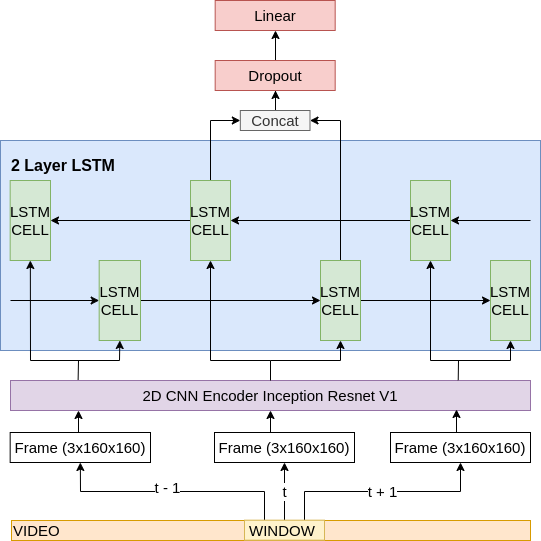

The diagram above was exported from draw.io. Its source (the exported page's mxGraphModel, read from the mxfile embedded in the PNG):
<mxGraphModel dx="988" dy="631" grid="1" gridSize="10" guides="1" tooltips="1" connect="1" arrows="1" fold="1" page="1" pageScale="1" pageWidth="850" pageHeight="1100" math="0" shadow="0">
  <root>
    <mxCell id="0" />
    <mxCell id="1" parent="0" />
    <mxCell id="_RKcm5ElNQOQAwjPBPU3-63" value="&lt;h1&gt;&lt;b style=&quot;font-size: 12px&quot;&gt;&lt;font style=&quot;font-size: 16px&quot;&gt;&lt;br&gt;&lt;/font&gt;&lt;/b&gt;&lt;/h1&gt;&lt;h1&gt;&lt;b style=&quot;font-size: 12px&quot;&gt;&lt;font style=&quot;font-size: 16px&quot;&gt;&amp;nbsp; 2 Layer LSTM&lt;/font&gt;&lt;/b&gt;&lt;br&gt;&lt;/h1&gt;&lt;div&gt;&lt;b style=&quot;font-size: 12px&quot;&gt;&lt;font style=&quot;font-size: 16px&quot;&gt;&lt;br&gt;&lt;/font&gt;&lt;/b&gt;&lt;/div&gt;&lt;div&gt;&lt;b style=&quot;font-size: 12px&quot;&gt;&lt;font style=&quot;font-size: 16px&quot;&gt;&lt;br&gt;&lt;/font&gt;&lt;/b&gt;&lt;/div&gt;&lt;div&gt;&lt;b style=&quot;font-size: 12px&quot;&gt;&lt;font style=&quot;font-size: 16px&quot;&gt;&lt;br&gt;&lt;/font&gt;&lt;/b&gt;&lt;/div&gt;&lt;div&gt;&lt;b style=&quot;font-size: 12px&quot;&gt;&lt;font style=&quot;font-size: 16px&quot;&gt;&lt;br&gt;&lt;/font&gt;&lt;/b&gt;&lt;/div&gt;&lt;div&gt;&lt;b style=&quot;font-size: 12px&quot;&gt;&lt;font style=&quot;font-size: 16px&quot;&gt;&lt;br&gt;&lt;/font&gt;&lt;/b&gt;&lt;/div&gt;&lt;div&gt;&lt;b style=&quot;font-size: 12px&quot;&gt;&lt;font style=&quot;font-size: 16px&quot;&gt;&lt;br&gt;&lt;/font&gt;&lt;/b&gt;&lt;/div&gt;&lt;div&gt;&lt;b style=&quot;font-size: 12px&quot;&gt;&lt;font style=&quot;font-size: 16px&quot;&gt;&lt;br&gt;&lt;/font&gt;&lt;/b&gt;&lt;/div&gt;&lt;div&gt;&lt;b style=&quot;font-size: 12px&quot;&gt;&lt;font style=&quot;font-size: 16px&quot;&gt;&lt;br&gt;&lt;/font&gt;&lt;/b&gt;&lt;/div&gt;&lt;div&gt;&lt;b style=&quot;font-size: 12px&quot;&gt;&lt;font style=&quot;font-size: 16px&quot;&gt;&lt;br&gt;&lt;/font&gt;&lt;/b&gt;&lt;/div&gt;&lt;div&gt;&lt;b style=&quot;font-size: 12px&quot;&gt;&lt;font style=&quot;font-size: 16px&quot;&gt;&lt;br&gt;&lt;/font&gt;&lt;/b&gt;&lt;/div&gt;&lt;div&gt;&lt;b style=&quot;font-size: 12px&quot;&gt;&lt;font style=&quot;font-size: 16px&quot;&gt;&lt;br&gt;&lt;/font&gt;&lt;/b&gt;&lt;/div&gt;" style="rounded=0;whiteSpace=wrap;html=1;fontSize=12;fillColor=#dae8fc;strokeColor=#6c8ebf;align=left;" parent="1" vertex="1">
      <mxGeometry x="150" y="680" width="540" height="210" as="geometry" />
    </mxCell>
    <mxCell id="wErY14mIC9FJ_7ddgnWq-17" value="" style="edgeStyle=orthogonalEdgeStyle;rounded=0;orthogonalLoop=1;jettySize=auto;html=1;exitX=0.13;exitY=0.01;exitDx=0;exitDy=0;entryX=0.5;entryY=1;entryDx=0;entryDy=0;endSize=6;verticalAlign=middle;fontSize=12;exitPerimeter=0;" parent="1" source="wErY14mIC9FJ_7ddgnWq-2" target="5XWZL8sE1FQSnF04Pm9t-5" edge="1">
      <mxGeometry relative="1" as="geometry">
        <mxPoint x="232.67" y="932" as="sourcePoint" />
        <mxPoint x="232.33666666666673" y="902.3333333333335" as="targetPoint" />
      </mxGeometry>
    </mxCell>
    <mxCell id="wErY14mIC9FJ_7ddgnWq-2" value="2D CNN Encoder Inception Resnet V1" style="rounded=0;whiteSpace=wrap;html=1;fillColor=#e1d5e7;strokeColor=#9673a6;imageAspect=1;fontSize=15;" parent="1" vertex="1">
      <mxGeometry x="160" y="920" width="520" height="30" as="geometry" />
    </mxCell>
    <mxCell id="5XWZL8sE1FQSnF04Pm9t-20" style="edgeStyle=orthogonalEdgeStyle;rounded=0;orthogonalLoop=1;jettySize=auto;html=1;exitX=0.5;exitY=0;exitDx=0;exitDy=0;entryX=0.13;entryY=1;entryDx=0;entryDy=0;entryPerimeter=0;" parent="1" source="wErY14mIC9FJ_7ddgnWq-3" target="wErY14mIC9FJ_7ddgnWq-2" edge="1">
      <mxGeometry relative="1" as="geometry" />
    </mxCell>
    <mxCell id="wErY14mIC9FJ_7ddgnWq-3" value="Frame (3x160x160)" style="rounded=0;whiteSpace=wrap;html=1;fontSize=15;" parent="1" vertex="1">
      <mxGeometry x="159.67" y="972" width="140.33" height="30" as="geometry" />
    </mxCell>
    <mxCell id="_RKcm5ElNQOQAwjPBPU3-4" value="" style="edgeStyle=orthogonalEdgeStyle;rounded=0;orthogonalLoop=1;jettySize=auto;html=1;exitX=0.5;exitY=0;exitDx=0;exitDy=0;entryX=0.5;entryY=1;entryDx=0;entryDy=0;endSize=6;verticalAlign=middle;fontSize=12;" parent="1" source="wErY14mIC9FJ_7ddgnWq-2" target="5XWZL8sE1FQSnF04Pm9t-9" edge="1">
      <mxGeometry relative="1" as="geometry">
        <mxPoint x="432.66999999999985" y="932" as="sourcePoint" />
        <mxPoint x="433" y="902" as="targetPoint" />
      </mxGeometry>
    </mxCell>
    <mxCell id="5XWZL8sE1FQSnF04Pm9t-19" style="edgeStyle=orthogonalEdgeStyle;rounded=0;orthogonalLoop=1;jettySize=auto;html=1;exitX=0.5;exitY=0;exitDx=0;exitDy=0;entryX=0.5;entryY=1;entryDx=0;entryDy=0;" parent="1" source="_RKcm5ElNQOQAwjPBPU3-7" target="wErY14mIC9FJ_7ddgnWq-2" edge="1">
      <mxGeometry relative="1" as="geometry" />
    </mxCell>
    <mxCell id="_RKcm5ElNQOQAwjPBPU3-7" value="Frame (3x160x160)" style="rounded=0;whiteSpace=wrap;html=1;fontSize=15;" parent="1" vertex="1">
      <mxGeometry x="364" y="972" width="140" height="30" as="geometry" />
    </mxCell>
    <mxCell id="_RKcm5ElNQOQAwjPBPU3-9" value="&lt;span style=&quot;font-size: 12px&quot;&gt;256x17x17&lt;/span&gt;" style="edgeStyle=orthogonalEdgeStyle;rounded=0;orthogonalLoop=1;jettySize=auto;html=1;exitX=0.5;exitY=0;exitDx=0;exitDy=0;entryX=0.5;entryY=1;entryDx=0;entryDy=0;" parent="1" edge="1">
      <mxGeometry relative="1" as="geometry">
        <mxPoint x="433" y="842" as="targetPoint" />
      </mxGeometry>
    </mxCell>
    <mxCell id="5XWZL8sE1FQSnF04Pm9t-18" style="edgeStyle=orthogonalEdgeStyle;rounded=0;orthogonalLoop=1;jettySize=auto;html=1;exitX=0.5;exitY=0;exitDx=0;exitDy=0;entryX=0.857;entryY=0.978;entryDx=0;entryDy=0;entryPerimeter=0;" parent="1" source="_RKcm5ElNQOQAwjPBPU3-14" target="wErY14mIC9FJ_7ddgnWq-2" edge="1">
      <mxGeometry relative="1" as="geometry" />
    </mxCell>
    <mxCell id="_RKcm5ElNQOQAwjPBPU3-14" value="Frame (3x160x160)" style="rounded=0;whiteSpace=wrap;html=1;fontSize=15;" parent="1" vertex="1">
      <mxGeometry x="540" y="972" width="140" height="30" as="geometry" />
    </mxCell>
    <mxCell id="_RKcm5ElNQOQAwjPBPU3-18" value="256x17x17" style="edgeStyle=orthogonalEdgeStyle;rounded=0;orthogonalLoop=1;jettySize=auto;html=1;exitX=0.5;exitY=0;exitDx=0;exitDy=0;entryX=0.5;entryY=1;entryDx=0;entryDy=0;endSize=6;verticalAlign=middle;fontSize=12;" parent="1" edge="1">
      <mxGeometry relative="1" as="geometry">
        <mxPoint x="709.6666666666667" y="580.3333333333335" as="targetPoint" />
      </mxGeometry>
    </mxCell>
    <mxCell id="_RKcm5ElNQOQAwjPBPU3-20" value="" style="edgeStyle=orthogonalEdgeStyle;rounded=0;orthogonalLoop=1;jettySize=auto;html=1;exitX=0.5;exitY=0;exitDx=0;exitDy=0;entryX=0.5;entryY=1;entryDx=0;entryDy=0;" parent="1" edge="1">
      <mxGeometry relative="1" as="geometry">
        <mxPoint x="709.6666666666667" y="640.3333333333335" as="targetPoint" />
      </mxGeometry>
    </mxCell>
    <mxCell id="_RKcm5ElNQOQAwjPBPU3-23" value="&lt;span style=&quot;font-size: 12px&quot;&gt;256x17x17&lt;/span&gt;" style="edgeStyle=orthogonalEdgeStyle;rounded=0;orthogonalLoop=1;jettySize=auto;html=1;exitX=0.5;exitY=0;exitDx=0;exitDy=0;entryX=0.5;entryY=1;entryDx=0;entryDy=0;" parent="1" edge="1">
      <mxGeometry relative="1" as="geometry">
        <mxPoint x="709.6666666666667" y="520.3333333333335" as="targetPoint" />
      </mxGeometry>
    </mxCell>
    <mxCell id="_RKcm5ElNQOQAwjPBPU3-54" value="VIDEO" style="rounded=0;whiteSpace=wrap;html=1;fontSize=15;align=left;fillColor=#ffe6cc;strokeColor=#d79b00;" parent="1" vertex="1">
      <mxGeometry x="161" y="1060" width="519" height="20" as="geometry" />
    </mxCell>
    <mxCell id="_RKcm5ElNQOQAwjPBPU3-59" style="edgeStyle=orthogonalEdgeStyle;rounded=0;orthogonalLoop=1;jettySize=auto;html=1;exitX=0.25;exitY=0;exitDx=0;exitDy=0;entryX=0.5;entryY=1;entryDx=0;entryDy=0;fontSize=12;" parent="1" source="_RKcm5ElNQOQAwjPBPU3-56" target="wErY14mIC9FJ_7ddgnWq-3" edge="1">
      <mxGeometry relative="1" as="geometry" />
    </mxCell>
    <mxCell id="_RKcm5ElNQOQAwjPBPU3-62" value="t - 1" style="text;html=1;align=center;verticalAlign=middle;resizable=0;points=[];labelBackgroundColor=#ffffff;fontSize=15;" parent="_RKcm5ElNQOQAwjPBPU3-59" vertex="1" connectable="0">
      <mxGeometry x="0.0428" y="-5" relative="1" as="geometry">
        <mxPoint as="offset" />
      </mxGeometry>
    </mxCell>
    <mxCell id="_RKcm5ElNQOQAwjPBPU3-60" value="t" style="edgeStyle=orthogonalEdgeStyle;rounded=0;orthogonalLoop=1;jettySize=auto;html=1;exitX=0.5;exitY=0;exitDx=0;exitDy=0;entryX=0.5;entryY=1;entryDx=0;entryDy=0;fontSize=15;" parent="1" source="_RKcm5ElNQOQAwjPBPU3-56" target="_RKcm5ElNQOQAwjPBPU3-7" edge="1">
      <mxGeometry relative="1" as="geometry" />
    </mxCell>
    <mxCell id="_RKcm5ElNQOQAwjPBPU3-61" value="t + 1" style="edgeStyle=orthogonalEdgeStyle;rounded=0;orthogonalLoop=1;jettySize=auto;html=1;exitX=0.75;exitY=0;exitDx=0;exitDy=0;entryX=0.5;entryY=1;entryDx=0;entryDy=0;fontSize=15;" parent="1" source="_RKcm5ElNQOQAwjPBPU3-56" target="_RKcm5ElNQOQAwjPBPU3-14" edge="1">
      <mxGeometry relative="1" as="geometry" />
    </mxCell>
    <mxCell id="_RKcm5ElNQOQAwjPBPU3-56" value="WINDOW&amp;nbsp;" style="rounded=0;whiteSpace=wrap;html=1;fontSize=15;fillColor=#fff2cc;strokeColor=#d6b656;" parent="1" vertex="1">
      <mxGeometry x="394" y="1059.67" width="80" height="20" as="geometry" />
    </mxCell>
    <mxCell id="5XWZL8sE1FQSnF04Pm9t-11" style="edgeStyle=orthogonalEdgeStyle;rounded=0;orthogonalLoop=1;jettySize=auto;html=1;exitX=1;exitY=0.5;exitDx=0;exitDy=0;entryX=0;entryY=0.5;entryDx=0;entryDy=0;" parent="1" source="5XWZL8sE1FQSnF04Pm9t-5" target="5XWZL8sE1FQSnF04Pm9t-9" edge="1">
      <mxGeometry relative="1" as="geometry" />
    </mxCell>
    <mxCell id="5XWZL8sE1FQSnF04Pm9t-5" value="&lt;font style=&quot;font-size: 15px;&quot;&gt;LSTM&lt;/font&gt;&lt;br style=&quot;font-size: 15px;&quot;&gt;&lt;font style=&quot;font-size: 15px;&quot;&gt;CELL&lt;/font&gt;" style="rounded=0;whiteSpace=wrap;html=1;fillColor=#d5e8d4;strokeColor=#82b366;fontSize=15;" parent="1" vertex="1">
      <mxGeometry x="248.67" y="800" width="41.33" height="80" as="geometry" />
    </mxCell>
    <mxCell id="5XWZL8sE1FQSnF04Pm9t-12" style="edgeStyle=orthogonalEdgeStyle;rounded=0;orthogonalLoop=1;jettySize=auto;html=1;exitX=1;exitY=0.5;exitDx=0;exitDy=0;entryX=0;entryY=0.5;entryDx=0;entryDy=0;" parent="1" source="5XWZL8sE1FQSnF04Pm9t-9" target="5XWZL8sE1FQSnF04Pm9t-10" edge="1">
      <mxGeometry relative="1" as="geometry" />
    </mxCell>
    <mxCell id="5XWZL8sE1FQSnF04Pm9t-10" value="&lt;font style=&quot;white-space: normal; font-size: 15px;&quot;&gt;LSTM&lt;/font&gt;&lt;br style=&quot;white-space: normal; font-size: 15px;&quot;&gt;&lt;font style=&quot;white-space: normal; font-size: 15px;&quot;&gt;CELL&lt;/font&gt;" style="rounded=0;whiteSpace=wrap;html=1;fillColor=#d5e8d4;strokeColor=#82b366;fontSize=15;" parent="1" vertex="1">
      <mxGeometry x="640" y="800" width="40" height="80" as="geometry" />
    </mxCell>
    <mxCell id="5XWZL8sE1FQSnF04Pm9t-27" value="&lt;font style=&quot;white-space: normal; font-size: 15px;&quot;&gt;LSTM&lt;/font&gt;&lt;br style=&quot;white-space: normal; font-size: 15px;&quot;&gt;&lt;font style=&quot;white-space: normal; font-size: 15px;&quot;&gt;CELL&lt;/font&gt;" style="rounded=0;whiteSpace=wrap;html=1;fillColor=#d5e8d4;strokeColor=#82b366;fontSize=15;" parent="1" vertex="1">
      <mxGeometry x="159.67" y="720" width="40.33" height="80" as="geometry" />
    </mxCell>
    <mxCell id="5XWZL8sE1FQSnF04Pm9t-36" value="" style="edgeStyle=orthogonalEdgeStyle;rounded=0;orthogonalLoop=1;jettySize=auto;html=1;exitX=0;exitY=0.5;exitDx=0;exitDy=0;entryX=1;entryY=0.5;entryDx=0;entryDy=0;" parent="1" source="5XWZL8sE1FQSnF04Pm9t-29" target="5XWZL8sE1FQSnF04Pm9t-27" edge="1">
      <mxGeometry relative="1" as="geometry" />
    </mxCell>
    <mxCell id="5XWZL8sE1FQSnF04Pm9t-60" style="edgeStyle=orthogonalEdgeStyle;rounded=0;orthogonalLoop=1;jettySize=auto;html=1;exitX=0.5;exitY=0;exitDx=0;exitDy=0;entryX=0;entryY=0.5;entryDx=0;entryDy=0;labelBorderColor=none;spacing=2;perimeterSpacing=5;" parent="1" source="5XWZL8sE1FQSnF04Pm9t-29" target="5XWZL8sE1FQSnF04Pm9t-38" edge="1">
      <mxGeometry relative="1" as="geometry" />
    </mxCell>
    <mxCell id="5XWZL8sE1FQSnF04Pm9t-29" value="&lt;font style=&quot;white-space: normal; font-size: 15px;&quot;&gt;LSTM&lt;/font&gt;&lt;br style=&quot;white-space: normal; font-size: 15px;&quot;&gt;&lt;font style=&quot;white-space: normal; font-size: 15px;&quot;&gt;CELL&lt;/font&gt;" style="rounded=0;whiteSpace=wrap;html=1;fillColor=#d5e8d4;strokeColor=#82b366;fontSize=15;" parent="1" vertex="1">
      <mxGeometry x="340" y="720" width="40" height="80" as="geometry" />
    </mxCell>
    <mxCell id="5XWZL8sE1FQSnF04Pm9t-35" value="" style="edgeStyle=orthogonalEdgeStyle;rounded=0;orthogonalLoop=1;jettySize=auto;html=1;exitX=0;exitY=0.5;exitDx=0;exitDy=0;entryX=1;entryY=0.5;entryDx=0;entryDy=0;" parent="1" source="5XWZL8sE1FQSnF04Pm9t-30" target="5XWZL8sE1FQSnF04Pm9t-29" edge="1">
      <mxGeometry relative="1" as="geometry" />
    </mxCell>
    <mxCell id="5XWZL8sE1FQSnF04Pm9t-30" value="&lt;font style=&quot;white-space: normal; font-size: 15px;&quot;&gt;LSTM&lt;/font&gt;&lt;br style=&quot;white-space: normal; font-size: 15px;&quot;&gt;&lt;font style=&quot;white-space: normal; font-size: 15px;&quot;&gt;CELL&lt;/font&gt;" style="rounded=0;whiteSpace=wrap;html=1;fillColor=#d5e8d4;strokeColor=#82b366;fontSize=15;" parent="1" vertex="1">
      <mxGeometry x="560" y="720" width="40" height="80" as="geometry" />
    </mxCell>
    <mxCell id="5XWZL8sE1FQSnF04Pm9t-68" style="edgeStyle=orthogonalEdgeStyle;rounded=0;orthogonalLoop=1;jettySize=auto;html=1;fontSize=14;" parent="1" source="5XWZL8sE1FQSnF04Pm9t-38" target="5XWZL8sE1FQSnF04Pm9t-67" edge="1">
      <mxGeometry relative="1" as="geometry" />
    </mxCell>
    <mxCell id="5XWZL8sE1FQSnF04Pm9t-38" value="Concat" style="rounded=0;whiteSpace=wrap;html=1;fillColor=#f5f5f5;strokeColor=#666666;fontColor=#333333;fontSize=15;" parent="1" vertex="1">
      <mxGeometry x="389.83000000000004" y="650" width="69.67" height="20" as="geometry" />
    </mxCell>
    <mxCell id="5XWZL8sE1FQSnF04Pm9t-74" style="edgeStyle=orthogonalEdgeStyle;rounded=0;orthogonalLoop=1;jettySize=auto;html=1;exitX=0.5;exitY=0;exitDx=0;exitDy=0;entryX=1;entryY=0.5;entryDx=0;entryDy=0;fontSize=14;" parent="1" source="5XWZL8sE1FQSnF04Pm9t-9" target="5XWZL8sE1FQSnF04Pm9t-38" edge="1">
      <mxGeometry relative="1" as="geometry" />
    </mxCell>
    <mxCell id="5XWZL8sE1FQSnF04Pm9t-9" value="&lt;font style=&quot;white-space: normal; font-size: 15px;&quot;&gt;LSTM&lt;/font&gt;&lt;br style=&quot;white-space: normal; font-size: 15px;&quot;&gt;&lt;font style=&quot;white-space: normal; font-size: 15px;&quot;&gt;CELL&lt;/font&gt;" style="rounded=0;whiteSpace=wrap;html=1;fillColor=#d5e8d4;strokeColor=#82b366;fontSize=15;" parent="1" vertex="1">
      <mxGeometry x="470" y="800" width="40" height="80" as="geometry" />
    </mxCell>
    <mxCell id="5XWZL8sE1FQSnF04Pm9t-57" style="edgeStyle=orthogonalEdgeStyle;rounded=0;orthogonalLoop=1;jettySize=auto;html=1;entryX=0;entryY=0.5;entryDx=0;entryDy=0;" parent="1" target="5XWZL8sE1FQSnF04Pm9t-5" edge="1">
      <mxGeometry relative="1" as="geometry">
        <mxPoint x="160" y="840" as="sourcePoint" />
        <mxPoint x="469.84000000000015" y="850" as="targetPoint" />
      </mxGeometry>
    </mxCell>
    <mxCell id="5XWZL8sE1FQSnF04Pm9t-58" value="" style="edgeStyle=orthogonalEdgeStyle;rounded=0;orthogonalLoop=1;jettySize=auto;html=1;entryX=1;entryY=0.5;entryDx=0;entryDy=0;" parent="1" target="5XWZL8sE1FQSnF04Pm9t-30" edge="1">
      <mxGeometry relative="1" as="geometry">
        <mxPoint x="680" y="760" as="sourcePoint" />
        <mxPoint x="258.6700000000001" y="850" as="targetPoint" />
      </mxGeometry>
    </mxCell>
    <mxCell id="5XWZL8sE1FQSnF04Pm9t-64" value="Linear" style="rounded=0;whiteSpace=wrap;html=1;fillColor=#f8cecc;strokeColor=#b85450;fontSize=15;" parent="1" vertex="1">
      <mxGeometry x="364.67" y="540" width="120" height="30" as="geometry" />
    </mxCell>
    <mxCell id="5XWZL8sE1FQSnF04Pm9t-69" style="edgeStyle=orthogonalEdgeStyle;rounded=0;orthogonalLoop=1;jettySize=auto;html=1;fontSize=14;" parent="1" source="5XWZL8sE1FQSnF04Pm9t-67" target="5XWZL8sE1FQSnF04Pm9t-64" edge="1">
      <mxGeometry relative="1" as="geometry" />
    </mxCell>
    <mxCell id="5XWZL8sE1FQSnF04Pm9t-67" value="Dropout" style="rounded=0;whiteSpace=wrap;html=1;fillColor=#f8cecc;strokeColor=#b85450;fontSize=15;" parent="1" vertex="1">
      <mxGeometry x="364.67" y="600" width="120" height="30" as="geometry" />
    </mxCell>
    <mxCell id="5XWZL8sE1FQSnF04Pm9t-70" value="" style="edgeStyle=orthogonalEdgeStyle;rounded=0;orthogonalLoop=1;jettySize=auto;html=1;exitX=0.861;exitY=-0.011;exitDx=0;exitDy=0;entryX=0.5;entryY=1;entryDx=0;entryDy=0;endSize=6;verticalAlign=middle;fontSize=12;exitPerimeter=0;" parent="1" source="wErY14mIC9FJ_7ddgnWq-2" target="5XWZL8sE1FQSnF04Pm9t-10" edge="1">
      <mxGeometry relative="1" as="geometry">
        <mxPoint x="237.60000000000014" y="930.3" as="sourcePoint" />
        <mxPoint x="274.1700000000001" y="890" as="targetPoint" />
      </mxGeometry>
    </mxCell>
    <mxCell id="5XWZL8sE1FQSnF04Pm9t-71" value="" style="edgeStyle=orthogonalEdgeStyle;rounded=0;orthogonalLoop=1;jettySize=auto;html=1;entryX=0.5;entryY=1;entryDx=0;entryDy=0;endSize=6;verticalAlign=middle;fontSize=12;" parent="1" target="5XWZL8sE1FQSnF04Pm9t-30" edge="1">
      <mxGeometry relative="1" as="geometry">
        <mxPoint x="610" y="900" as="sourcePoint" />
        <mxPoint x="675.0000000000002" y="890" as="targetPoint" />
      </mxGeometry>
    </mxCell>
    <mxCell id="5XWZL8sE1FQSnF04Pm9t-72" value="" style="edgeStyle=orthogonalEdgeStyle;rounded=0;orthogonalLoop=1;jettySize=auto;html=1;entryX=0.5;entryY=1;entryDx=0;entryDy=0;endSize=6;verticalAlign=middle;fontSize=12;" parent="1" target="5XWZL8sE1FQSnF04Pm9t-29" edge="1">
      <mxGeometry relative="1" as="geometry">
        <mxPoint x="420" y="900" as="sourcePoint" />
        <mxPoint x="484.84000000000015" y="890" as="targetPoint" />
      </mxGeometry>
    </mxCell>
    <mxCell id="5XWZL8sE1FQSnF04Pm9t-73" value="" style="edgeStyle=orthogonalEdgeStyle;rounded=0;orthogonalLoop=1;jettySize=auto;html=1;entryX=0.5;entryY=1;entryDx=0;entryDy=0;endSize=6;verticalAlign=middle;fontSize=12;" parent="1" target="5XWZL8sE1FQSnF04Pm9t-27" edge="1">
      <mxGeometry relative="1" as="geometry">
        <mxPoint x="230" y="900" as="sourcePoint" />
        <mxPoint x="274.1700000000001" y="890" as="targetPoint" />
      </mxGeometry>
    </mxCell>
  </root>
</mxGraphModel>